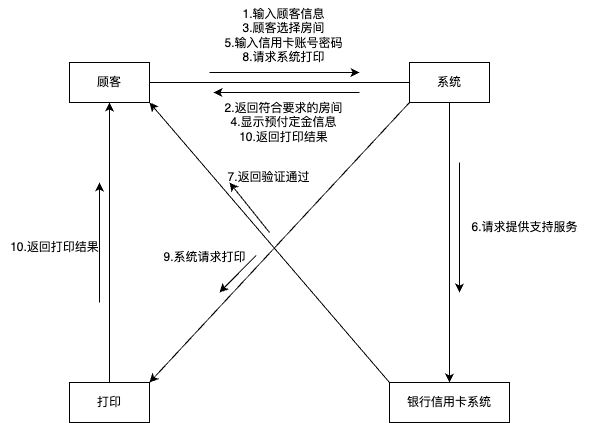

The diagram above was exported from draw.io. Its source (the exported page's mxGraphModel, read from the mxfile embedded in the PNG):
<mxGraphModel dx="885" dy="601" grid="1" gridSize="10" guides="1" tooltips="1" connect="1" arrows="1" fold="1" page="1" pageScale="1" pageWidth="827" pageHeight="1169" math="0" shadow="0">
  <root>
    <mxCell id="0" />
    <mxCell id="1" parent="0" />
    <mxCell id="Rv9sMt1-sjurco6A6xU2-41" style="edgeStyle=orthogonalEdgeStyle;rounded=0;orthogonalLoop=1;jettySize=auto;html=1;exitX=1;exitY=0.5;exitDx=0;exitDy=0;entryX=0;entryY=0.5;entryDx=0;entryDy=0;endArrow=none;startFill=0;" edge="1" parent="1" source="Rv9sMt1-sjurco6A6xU2-2" target="Rv9sMt1-sjurco6A6xU2-3">
      <mxGeometry relative="1" as="geometry" />
    </mxCell>
    <mxCell id="Rv9sMt1-sjurco6A6xU2-2" value="顾客" style="rounded=0;whiteSpace=wrap;html=1;" vertex="1" parent="1">
      <mxGeometry x="200" y="80" width="80" height="40" as="geometry" />
    </mxCell>
    <mxCell id="Rv9sMt1-sjurco6A6xU2-47" style="edgeStyle=orthogonalEdgeStyle;rounded=0;orthogonalLoop=1;jettySize=auto;html=1;exitX=0.5;exitY=1;exitDx=0;exitDy=0;" edge="1" parent="1" source="Rv9sMt1-sjurco6A6xU2-3" target="Rv9sMt1-sjurco6A6xU2-4">
      <mxGeometry relative="1" as="geometry" />
    </mxCell>
    <mxCell id="Rv9sMt1-sjurco6A6xU2-53" style="rounded=0;orthogonalLoop=1;jettySize=auto;html=1;exitX=0;exitY=1;exitDx=0;exitDy=0;entryX=1;entryY=0;entryDx=0;entryDy=0;" edge="1" parent="1" source="Rv9sMt1-sjurco6A6xU2-3" target="Rv9sMt1-sjurco6A6xU2-5">
      <mxGeometry relative="1" as="geometry" />
    </mxCell>
    <mxCell id="Rv9sMt1-sjurco6A6xU2-3" value="系统" style="rounded=0;whiteSpace=wrap;html=1;" vertex="1" parent="1">
      <mxGeometry x="540" y="80" width="80" height="40" as="geometry" />
    </mxCell>
    <mxCell id="Rv9sMt1-sjurco6A6xU2-50" style="rounded=0;orthogonalLoop=1;jettySize=auto;html=1;exitX=0;exitY=0;exitDx=0;exitDy=0;entryX=1;entryY=1;entryDx=0;entryDy=0;" edge="1" parent="1" source="Rv9sMt1-sjurco6A6xU2-4" target="Rv9sMt1-sjurco6A6xU2-2">
      <mxGeometry relative="1" as="geometry" />
    </mxCell>
    <mxCell id="Rv9sMt1-sjurco6A6xU2-4" value="银行信用卡系统" style="rounded=0;whiteSpace=wrap;html=1;" vertex="1" parent="1">
      <mxGeometry x="520" y="400" width="120" height="40" as="geometry" />
    </mxCell>
    <mxCell id="Rv9sMt1-sjurco6A6xU2-56" style="edgeStyle=orthogonalEdgeStyle;rounded=0;orthogonalLoop=1;jettySize=auto;html=1;exitX=0.5;exitY=0;exitDx=0;exitDy=0;entryX=0.5;entryY=1;entryDx=0;entryDy=0;" edge="1" parent="1" source="Rv9sMt1-sjurco6A6xU2-5" target="Rv9sMt1-sjurco6A6xU2-2">
      <mxGeometry relative="1" as="geometry" />
    </mxCell>
    <mxCell id="Rv9sMt1-sjurco6A6xU2-5" value="打印" style="rounded=0;whiteSpace=wrap;html=1;" vertex="1" parent="1">
      <mxGeometry x="200" y="400" width="80" height="40" as="geometry" />
    </mxCell>
    <mxCell id="Rv9sMt1-sjurco6A6xU2-42" value="" style="endArrow=classic;html=1;rounded=0;" edge="1" parent="1">
      <mxGeometry width="50" height="50" relative="1" as="geometry">
        <mxPoint x="340" y="90" as="sourcePoint" />
        <mxPoint x="490" y="90" as="targetPoint" />
      </mxGeometry>
    </mxCell>
    <mxCell id="Rv9sMt1-sjurco6A6xU2-43" value="1.输入顾客信息&lt;div&gt;3.顾客选择房间&lt;/div&gt;&lt;div&gt;5.输入信用卡账号密码&lt;/div&gt;&lt;div&gt;8.请求系统打印&lt;/div&gt;" style="text;html=1;align=center;verticalAlign=middle;resizable=0;points=[];autosize=1;strokeColor=none;fillColor=none;" vertex="1" parent="1">
      <mxGeometry x="344" y="18" width="140" height="70" as="geometry" />
    </mxCell>
    <mxCell id="Rv9sMt1-sjurco6A6xU2-45" value="" style="endArrow=classic;html=1;rounded=0;" edge="1" parent="1">
      <mxGeometry width="50" height="50" relative="1" as="geometry">
        <mxPoint x="490" y="110" as="sourcePoint" />
        <mxPoint x="344" y="110" as="targetPoint" />
      </mxGeometry>
    </mxCell>
    <mxCell id="Rv9sMt1-sjurco6A6xU2-46" value="2.返回符合要求的房间&lt;div&gt;4.显示预付定金信息&lt;/div&gt;&lt;div&gt;10.返回打印结果&lt;/div&gt;" style="text;html=1;align=center;verticalAlign=middle;resizable=0;points=[];autosize=1;strokeColor=none;fillColor=none;" vertex="1" parent="1">
      <mxGeometry x="344" y="110" width="140" height="60" as="geometry" />
    </mxCell>
    <mxCell id="Rv9sMt1-sjurco6A6xU2-48" value="" style="endArrow=classic;html=1;rounded=0;" edge="1" parent="1">
      <mxGeometry width="50" height="50" relative="1" as="geometry">
        <mxPoint x="590" y="180" as="sourcePoint" />
        <mxPoint x="590" y="310" as="targetPoint" />
      </mxGeometry>
    </mxCell>
    <mxCell id="Rv9sMt1-sjurco6A6xU2-49" value="6.请求提供支持服务" style="text;html=1;align=center;verticalAlign=middle;resizable=0;points=[];autosize=1;strokeColor=none;fillColor=none;" vertex="1" parent="1">
      <mxGeometry x="590" y="230" width="130" height="30" as="geometry" />
    </mxCell>
    <mxCell id="Rv9sMt1-sjurco6A6xU2-51" value="" style="endArrow=classic;html=1;rounded=0;" edge="1" parent="1">
      <mxGeometry width="50" height="50" relative="1" as="geometry">
        <mxPoint x="400" y="250" as="sourcePoint" />
        <mxPoint x="360" y="200" as="targetPoint" />
      </mxGeometry>
    </mxCell>
    <mxCell id="Rv9sMt1-sjurco6A6xU2-52" value="7.返回验证通过" style="text;html=1;align=center;verticalAlign=middle;resizable=0;points=[];autosize=1;strokeColor=none;fillColor=none;" vertex="1" parent="1">
      <mxGeometry x="344" y="180" width="110" height="30" as="geometry" />
    </mxCell>
    <mxCell id="Rv9sMt1-sjurco6A6xU2-54" value="" style="endArrow=classic;html=1;rounded=0;exitX=0.97;exitY=0.43;exitDx=0;exitDy=0;exitPerimeter=0;" edge="1" parent="1" source="Rv9sMt1-sjurco6A6xU2-55">
      <mxGeometry width="50" height="50" relative="1" as="geometry">
        <mxPoint x="470" y="190" as="sourcePoint" />
        <mxPoint x="350" y="310" as="targetPoint" />
      </mxGeometry>
    </mxCell>
    <mxCell id="Rv9sMt1-sjurco6A6xU2-55" value="9.系统请求打印" style="text;html=1;align=center;verticalAlign=middle;resizable=0;points=[];autosize=1;strokeColor=none;fillColor=none;" vertex="1" parent="1">
      <mxGeometry x="280" y="260" width="110" height="30" as="geometry" />
    </mxCell>
    <mxCell id="Rv9sMt1-sjurco6A6xU2-57" value="" style="endArrow=classic;html=1;rounded=0;" edge="1" parent="1">
      <mxGeometry width="50" height="50" relative="1" as="geometry">
        <mxPoint x="230" y="320" as="sourcePoint" />
        <mxPoint x="230" y="200" as="targetPoint" />
      </mxGeometry>
    </mxCell>
    <mxCell id="Rv9sMt1-sjurco6A6xU2-58" value="10.返回打印结果" style="text;html=1;align=center;verticalAlign=middle;resizable=0;points=[];autosize=1;strokeColor=none;fillColor=none;" vertex="1" parent="1">
      <mxGeometry x="130" y="250" width="110" height="30" as="geometry" />
    </mxCell>
  </root>
</mxGraphModel>